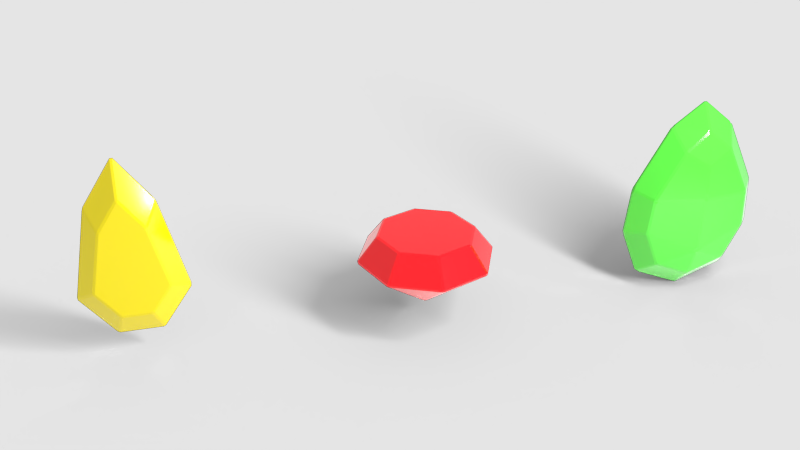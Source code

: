# Source: Rayman_3_Jewels.blend  (saved by Blender 2.79.0; exported with 4.5.12 LTS)
import bpy
from mathutils import Matrix  # noqa: F401  (used for matrix-valued properties, if any)

bpy.ops.wm.read_factory_settings(use_empty=True)
scene = bpy.context.scene
scene.name = 'Scene'

# ---- collections
col_collection_1 = bpy.data.collections.new('Collection 1'); scene.collection.children.link(col_collection_1)

# ---- materials (node trees are filled in below, after node groups)
mat_material = bpy.data.materials.new('Material')
mat_material.alpha_threshold = 0.0
mat_material.roughness = 0.5
mat_material_002 = bpy.data.materials.new('Material.002')
mat_material_002.alpha_threshold = 0.0
mat_material_002.roughness = 0.5
mat_material_001 = bpy.data.materials.new('Material.001')
mat_material_001.alpha_threshold = 0.0
mat_material_001.roughness = 0.5

# ---- material node trees
mat_material.use_nodes = True; mat_material.node_tree.nodes.clear()
_N = mat_material.node_tree.nodes; _L = mat_material.node_tree.links
n0 = _N.new('ShaderNodeOutputMaterial'); n0.name = 'Material Output'; n0.location = (300, 300)
n1 = _N.new('ShaderNodeBsdfPrincipled'); n1.name = 'Principled BSDF'; n1.location = (10, 300)
n1.width = 150
n1.subsurface_method = 'BURLEY'
n1.inputs[0].default_value = (0.05498, 0.4571, 0.02767, 1.0)
n1.inputs[2].default_value = 0.1
n1.inputs[3].default_value = 1.45
n1.inputs[9].default_value = (1.0, 1.0, 1.0)
_L.new(n1.outputs[0], n0.inputs[0])
n0.is_active_output = True
mat_material_002.use_nodes = True; mat_material_002.node_tree.nodes.clear()
_N = mat_material_002.node_tree.nodes; _L = mat_material_002.node_tree.links
n0 = _N.new('ShaderNodeOutputMaterial'); n0.name = 'Material Output'; n0.location = (300, 300)
n1 = _N.new('ShaderNodeBsdfPrincipled'); n1.name = 'Principled BSDF'; n1.location = (10, 300)
n1.width = 150
n1.subsurface_method = 'BURLEY'
n1.inputs[0].default_value = (0.8, 0.661, 0.0, 1.0)
n1.inputs[2].default_value = 0.1
n1.inputs[3].default_value = 1.45
n1.inputs[9].default_value = (1.0, 1.0, 1.0)
_L.new(n1.outputs[0], n0.inputs[0])
n0.is_active_output = True
mat_material_001.use_nodes = True; mat_material_001.node_tree.nodes.clear()
_N = mat_material_001.node_tree.nodes; _L = mat_material_001.node_tree.links
n0 = _N.new('ShaderNodeOutputMaterial'); n0.name = 'Material Output'; n0.location = (300, 300)
n1 = _N.new('ShaderNodeBsdfPrincipled'); n1.name = 'Principled BSDF'; n1.location = (10, 300)
n1.width = 150
n1.subsurface_method = 'BURLEY'
n1.inputs[0].default_value = (0.8, 0.0, 0.004803, 1.0)
n1.inputs[2].default_value = 0.1
n1.inputs[3].default_value = 1.45
n1.inputs[9].default_value = (1.0, 1.0, 1.0)
_L.new(n1.outputs[0], n0.inputs[0])
n0.is_active_output = True

# ---- world
world_world = bpy.data.worlds.new('World'); scene.world = world_world
world_world.use_nodes = True; world_world.node_tree.nodes.clear()
_N = world_world.node_tree.nodes; _L = world_world.node_tree.links
n0 = _N.new('ShaderNodeOutputWorld'); n0.name = 'World Output'; n0.location = (300, 300)
n1 = _N.new('ShaderNodeBackground'); n1.name = 'Background'; n1.location = (10, 300)
n1.inputs[0].default_value = (0.7874, 0.7874, 0.7874, 1.0)
_L.new(n1.outputs[0], n0.inputs[0])
n0.is_active_output = True
world_world.use_sun_shadow = False
world_world.sun_shadow_jitter_overblur = 0.0
world_world.cycles.sampling_method = 'MANUAL'

# ---- cameras
cam_camera = bpy.data.cameras.new('Camera')
cam_camera.clip_end = 100.0
cam_camera.lens = 35.0
cam_camera.sensor_width = 32.0
cam_camera.sensor_height = 18.0
cam_camera.display_size = 2.0
cam_camera.dof.focus_distance = 0.0

# ---- lights
light_area = bpy.data.lights.new('Area', 'AREA')
light_area.transmission_factor = 0.0
light_area.energy = 1212.0
light_area.shadow_buffer_clip_start = 0.5
light_area.shadow_soft_size = 5.987
light_area.shadow_maximum_resolution = 0.006
light_area.use_absolute_resolution = True
light_area.shape = 'RECTANGLE'
light_area.size = 5.987
light_area.size_y = 1.054

# ---- meshes
me_plane = bpy.data.meshes.new('Plane')
me_plane.from_pydata([(-1.0, -1.0, 0.0), (1.0, -1.0, 0.0), (-1.0, 1.0, 0.0), (1.0, 1.0, 0.0)], [], [(0, 1, 3, 2)])
me_plane.use_remesh_preserve_volume = False
me_plane.use_remesh_preserve_attributes = False
me_plane.use_mirror_vertex_groups = False
me_plane.update()
me_circle_002 = bpy.data.meshes.new('Circle.002')
me_circle_002.from_pydata([(7.451e-09, 1.0, 7.451e-09), (5.96e-08, 0.9415, 0.7071), (0.0, -4.371e-08, 2.005), (5.96e-08, -0.9415, 0.7071), (7.451e-09, -1.0, -7.997e-08), (0.0, -0.7071, -0.7071), (0.0, 1.192e-08, -1.0), (0.0, 0.7071, -0.7071), (2.98e-08, -0.4609, 1.64), (2.98e-08, 0.4609, 1.64), (0.3036, 0.7146, 0.64), (0.3036, 0.759, 0.1033), (0.3036, 0.3499, 1.348), (0.3036, -0.3499, 1.348), (0.2485, -2.959e-08, 1.625), (0.3036, -0.759, 0.1033), (0.3036, -0.7146, 0.64), (0.3036, -0.5367, -0.4334), (0.3036, 1.264e-08, -0.6558), (0.3036, 0.5367, -0.4334), (0.4477, 1.264e-08, -0.1833), (0.4477, 1.264e-08, 0.6535), (0.3956, -8.472e-09, 1.139)], [], [(9, 14, 12), (7, 18, 6), (3, 15, 16), (1, 11, 0), (0, 19, 7), (4, 17, 15), (1, 12, 10), (3, 13, 8), (5, 18, 17), (8, 14, 2), (18, 19, 20), (17, 18, 20), (15, 20, 16), (20, 11, 10), (20, 21, 16), (20, 10, 21), (22, 21, 12), (12, 21, 10), (13, 16, 21), (21, 22, 13), (13, 22, 14), (12, 14, 22), (9, 2, 14), (7, 19, 18), (3, 4, 15), (1, 10, 11), (0, 11, 19), (4, 5, 17), (1, 9, 12), (3, 16, 13), (5, 6, 18), (8, 13, 14), (15, 17, 20), (20, 19, 11)])
me_circle_002.materials.append(mat_material)
me_circle_002.use_remesh_preserve_volume = False
me_circle_002.use_remesh_preserve_attributes = False
me_circle_002.use_mirror_vertex_groups = False
me_circle_002.update()
me_circle_001 = bpy.data.meshes.new('Circle.001')
me_circle_001.from_pydata([(6.278e-08, -0.01264, 1.944), (8.98e-08, 0.455, 1.28), (5.96e-08, 0.7651, -0.04775), (5.96e-08, 0.3292, -0.676), (6.725e-08, -0.2993, -0.6881), (1.065e-08, -0.7522, -0.0768), (3.024e-08, -0.468, 1.263), (0.2148, -0.007413, 1.419), (0.2148, 0.2984, 0.9855), (0.2148, 0.5011, 0.1171), (0.2148, 0.2161, -0.2937), (0.2148, -0.1948, -0.3016), (0.2148, -0.491, 0.09806), (0.2148, -0.3052, 0.974), (-0.2148, 0.2984, 0.9855), (-0.2148, -0.007413, 1.419), (-0.2148, 0.5011, 0.1171), (-0.2148, 0.2161, -0.2937), (-0.2148, -0.1948, -0.3016), (-0.2148, -0.491, 0.09806), (-0.2148, -0.3052, 0.974)], [], [(0, 1, 14, 15), (8, 7, 13, 12, 11, 10, 9), (1, 0, 7, 8), (6, 5, 12, 13), (4, 3, 10, 11), (2, 1, 8, 9), (0, 6, 13, 7), (5, 4, 11, 12), (3, 2, 9, 10), (14, 16, 17, 18, 19, 20, 15), (5, 6, 20, 19), (3, 4, 18, 17), (1, 2, 16, 14), (6, 0, 15, 20), (4, 5, 19, 18), (2, 3, 17, 16)])
me_circle_001.materials.append(mat_material_002)
me_circle_001.use_remesh_preserve_volume = False
me_circle_001.use_remesh_preserve_attributes = False
me_circle_001.use_mirror_vertex_groups = False
me_circle_001.update()
me_circle = bpy.data.meshes.new('Circle')
me_circle.from_pydata([(0.0, 1.0, 0.0), (-0.7071, 0.7071, 0.0), (-1.0, -4.371e-08, 0.0), (-0.7071, -0.7071, 0.0), (8.742e-08, -1.0, 0.0), (0.7071, -0.7071, 0.0), (1.0, 1.192e-08, 0.0), (0.7071, 0.7071, 0.0), (2.178e-09, 0.7077, 0.386), (-0.5004, 0.5004, 0.386), (-0.7077, -2.876e-08, 0.386), (-0.5004, -0.5004, 0.386), (6.405e-08, -0.7077, 0.386), (0.5004, -0.5004, 0.386), (0.7077, 1.062e-08, 0.386), (0.5004, 0.5004, 0.386), (7.451e-09, 7.451e-09, -0.785)], [], [(1, 0, 16), (9, 10, 11, 12, 13, 14, 15, 8), (0, 1, 9, 8), (7, 0, 8, 15), (5, 6, 14, 13), (3, 4, 12, 11), (1, 2, 10, 9), (6, 7, 15, 14), (4, 5, 13, 12), (2, 3, 11, 10), (0, 7, 16), (6, 5, 16), (4, 3, 16), (2, 1, 16), (7, 6, 16), (5, 4, 16), (3, 2, 16)])
me_circle.materials.append(mat_material_001)
me_circle.use_remesh_preserve_volume = False
me_circle.use_remesh_preserve_attributes = False
me_circle.use_mirror_vertex_groups = False
me_circle.update()

# ---- objects
ob_plane = bpy.data.objects.new('Plane', me_plane)
ob_camera = bpy.data.objects.new('Camera', cam_camera)
ob_area = bpy.data.objects.new('Area', light_area)
ob_circle_002 = bpy.data.objects.new('Circle.002', me_circle_002)
ob_circle_001 = bpy.data.objects.new('Circle.001', me_circle_001)
ob_circle = bpy.data.objects.new('Circle', me_circle)

# ---- transforms, parenting, visibility, modifiers, constraints
ob_plane.location = (0.0, 0.0, -1.0)
ob_plane.scale = (1000.0, 1000.0, 1000.0)
ob_plane.is_shadow_catcher = True
ob_plane.lineart.crease_threshold = 0.0
ob_camera.location = (10.34, -2.663, 6.351)
ob_camera.rotation_euler = (1.068, -2.023e-05, 1.353)
ob_camera.lineart.crease_threshold = 0.0
ob_area.location = (4.923, 4.565, 5.469)
ob_area.rotation_euler = (-0.07876, 0.9214, 0.606)
ob_area.lineart.crease_threshold = 0.0
ob_circle_002.location = (0.0, 4.0, 0.0)
ob_circle_002.lineart.crease_threshold = 0.0
_m = ob_circle_002.modifiers.new('Mirror', 'MIRROR')
_m.merge_threshold = 0.01
_m = ob_circle_002.modifiers.new('Bevel', 'BEVEL')
_m.width = 0.02
_m.width_pct = 0.02
_m.limit_method = 'NONE'
_m.spread = 0.0
ob_circle_001.location = (0.0, -4.0, 0.0)
ob_circle_001.lineart.crease_threshold = 0.0
_m = ob_circle_001.modifiers.new('Bevel', 'BEVEL')
_m.width = 0.02
_m.width_pct = 0.02
_m.limit_method = 'NONE'
_m.spread = 0.0
ob_circle.location = (0.0, 0.0, 0.0)
ob_circle.lineart.crease_threshold = 0.0
_m = ob_circle.modifiers.new('Bevel', 'BEVEL')
_m.width = 0.02
_m.width_pct = 0.02
_m.limit_method = 'NONE'
_m.spread = 0.0

# ---- collection membership
col_collection_1.objects.link(ob_plane)
col_collection_1.objects.link(ob_camera)
col_collection_1.objects.link(ob_area)
col_collection_1.objects.link(ob_circle_002)
col_collection_1.objects.link(ob_circle_001)
col_collection_1.objects.link(ob_circle)

# ---- scene / render settings (as saved in the file)
scene.camera = ob_camera
scene.frame_start = 1; scene.frame_end = 250; scene.frame_set(1)
scene.render.engine = 'CYCLES'
scene.render.image_settings.file_format = 'FFMPEG'
scene.render.image_settings.color_mode = 'RGB'
scene.render.fps = 30
scene.render.dither_intensity = 0.0
scene.render.film_transparent = True
scene.render.use_overwrite = False
scene.cycles.use_denoising = False
scene.cycles.samples = 128
scene.cycles.sampling_pattern = 'TABULATED_SOBOL'
scene.cycles.use_adaptive_sampling = False
scene.cycles.use_light_tree = False
scene.cycles.blur_glossy = 0.0
scene.cycles.sample_clamp_indirect = 0.0
scene.view_settings.view_transform = 'Standard'
bpy.context.view_layer.update()
